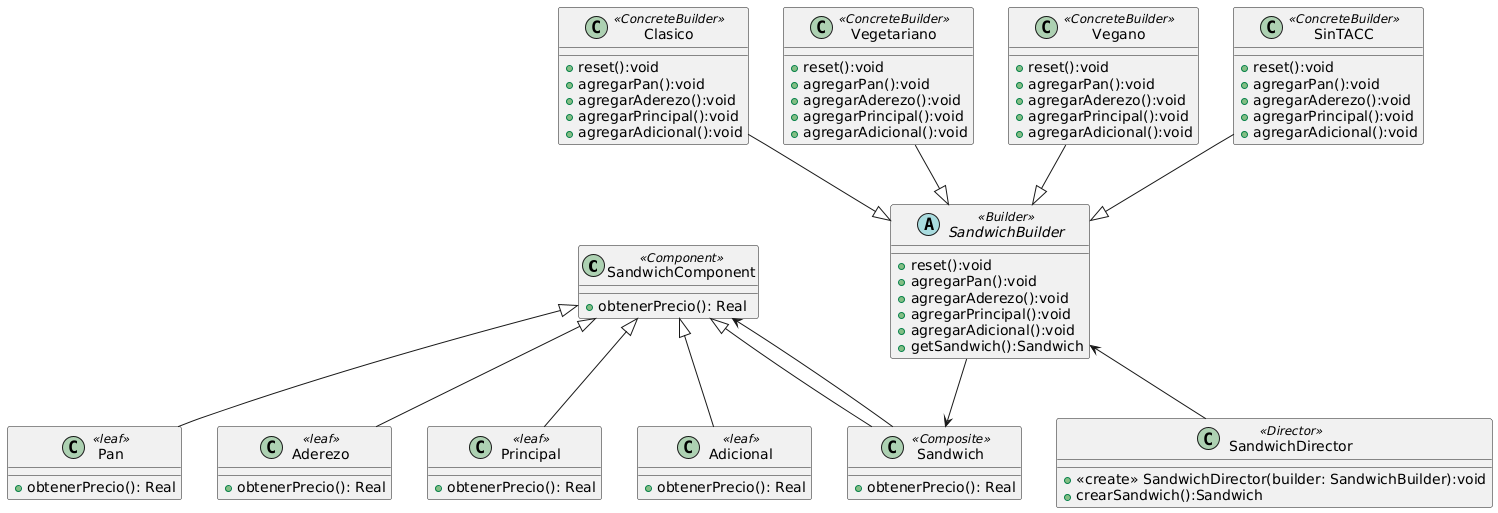

The diagram above was rendered by PlantUML. Its source (embedded in the PNG):
@startuml
class SandwichComponent <<Component>>{
  +obtenerPrecio(): Real
}
class Sandwich <<Composite>>{
  +obtenerPrecio(): Real
}
class Pan <<leaf>>{
  +obtenerPrecio(): Real
}
class Aderezo <<leaf>>{
  +obtenerPrecio(): Real
}
class Principal <<leaf>>{
  +obtenerPrecio(): Real
}
class Adicional <<leaf>>{
  +obtenerPrecio(): Real
}
abstract class SandwichBuilder <<Builder>>{
  +reset():void
  +agregarPan():void
  +agregarAderezo():void
  +agregarPrincipal():void
  +agregarAdicional():void
  +getSandwich():Sandwich
}
class SandwichDirector <<Director>>{
  +<<create>> SandwichDirector(builder: SandwichBuilder):void
  +crearSandwich():Sandwich
}
class Clasico <<ConcreteBuilder>>{
  +reset():void
  +agregarPan():void
  +agregarAderezo():void
  +agregarPrincipal():void
  +agregarAdicional():void
}
class Vegetariano <<ConcreteBuilder>>{
  +reset():void
  +agregarPan():void
  +agregarAderezo():void
  +agregarPrincipal():void
  +agregarAdicional():void
}
class Vegano <<ConcreteBuilder>>{
  +reset():void
  +agregarPan():void
  +agregarAderezo():void
  +agregarPrincipal():void
  +agregarAdicional():void
}
class SinTACC <<ConcreteBuilder>>{
  +reset():void
  +agregarPan():void
  +agregarAderezo():void
  +agregarPrincipal():void
  +agregarAdicional():void
}
SandwichComponent <|-- Pan
SandwichComponent <|-- Aderezo
SandwichComponent <|-- Principal
SandwichComponent <|-- Adicional
SandwichComponent <|-- Sandwich
Sandwich--> SandwichComponent 

Clasico --|> SandwichBuilder 
Vegetariano  --|> SandwichBuilder 
Vegano --|> SandwichBuilder 
SinTACC --|> SandwichBuilder 

SandwichBuilder <-- SandwichDirector
SandwichBuilder --> Sandwich
@enduml